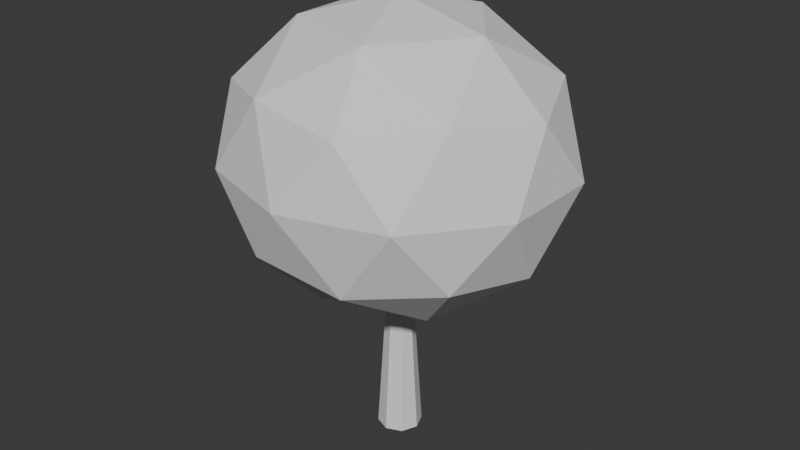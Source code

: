 # Source: tree.blend  (saved by Blender 5.3.31; exported with 4.5.12 LTS)
import bpy
from mathutils import Matrix  # noqa: F401  (used for matrix-valued properties, if any)

bpy.ops.wm.read_factory_settings(use_empty=True)
scene = bpy.context.scene
scene.name = 'Scene'

# ---- collections
col_collection = bpy.data.collections.new('Collection'); scene.collection.children.link(col_collection)

# ---- world
world_world = bpy.data.worlds.new('World'); scene.world = world_world
world_world.use_nodes = True; world_world.node_tree.nodes.clear()
_N = world_world.node_tree.nodes; _L = world_world.node_tree.links
n0 = _N.new('ShaderNodeOutputWorld'); n0.name = 'World Output'; n0.location = (200, 100)
n1 = _N.new('ShaderNodeBackground'); n1.name = 'Background'; n1.location = (-200, 100)
n1.inputs[0].default_value = (0.05088, 0.05088, 0.05088, 1.0)
_L.new(n1.outputs[0], n0.inputs[0])
n0.is_active_output = True
world_world.color = (0.05088, 0.05088, 0.05088)
world_world.sun_shadow_jitter_overblur = 0.0

# ---- meshes
me_cylinder = bpy.data.meshes.new('Cylinder')
me_cylinder.from_pydata([(0.0, 1.2, -0.075), (0.0, 0.0, -0.15), (0.05303, 1.2, -0.05303), (0.1061, 0.0, -0.1061), (0.075, 1.2, 1.661e-07), (0.15, 0.0, 7.105e-15), (0.05303, 1.2, 0.05303), (0.1061, 0.0, 0.1061), (0.0, 1.2, 0.075), (0.0, 0.0, 0.15), (-0.05303, 1.2, 0.05303), (-0.1061, 0.0, 0.1061), (-0.075, 1.2, 1.661e-07), (-0.15, 0.0, 7.105e-15), (-0.05303, 1.2, -0.05303), (-0.1061, 0.0, -0.1061)], [], [(0, 1, 3, 2), (2, 3, 5, 4), (4, 5, 7, 6), (6, 7, 9, 8), (8, 9, 11, 10), (10, 11, 13, 12), (3, 1, 15, 13, 11, 9, 7, 5), (12, 13, 15, 14), (14, 15, 1, 0), (0, 2, 4, 6, 8, 10, 12, 14)])
me_cylinder.polygons.foreach_set('use_smooth', [True] * 10)
_k = set([(0, 1), (0, 2), (0, 14), (1, 3), (1, 15), (2, 3), (2, 4), (3, 5), (4, 5), (4, 6), (5, 7), (6, 7), (6, 8), (7, 9), (8, 9), (8, 10), (9, 11), (10, 11), (10, 12), (11, 13), (12, 13), (12, 14), (13, 15), (14, 15)])
me_cylinder.attributes.new('sharp_edge', 'BOOLEAN', 'EDGE').data.foreach_set('value', [ (min(e.vertices), max(e.vertices)) in _k for e in me_cylinder.edges])
_uv = me_cylinder.uv_layers.new(name='UVMap')
_uv.uv.foreach_set('vector', [1.0, 0.5, 1.0, 1.0, 0.875, 1.0, 0.875, 0.5, 0.875, 0.5, 0.875, 1.0, 0.75, 1.0, 0.75, 0.5, 0.75, 0.5, 0.75, 1.0, 0.625, 1.0, 0.625, 0.5, 0.625, 0.5, 0.625, 1.0, 0.5, 1.0, 0.5, 0.5, 0.5, 0.5, 0.5, 1.0, 0.375, 1.0, 0.375, 0.5, 0.375, 0.5, 0.375, 1.0, 0.25, 1.0, 0.25, 0.5, 0.4197, 0.4197, 0.25, 0.49, 0.08029, 0.4197, 0.01, 0.25, 0.08029, 0.08029, 0.25, 0.01, 0.4197, 0.08029, 0.49, 0.25, 0.25, 0.5, 0.25, 1.0, 0.125, 1.0, 0.125, 0.5, 0.125, 0.5, 0.125, 1.0, 0.0, 1.0, 0.0, 0.5, 0.75, 0.49, 0.9197, 0.4197, 0.99, 0.25, 0.9197, 0.08029, 0.75, 0.01, 0.5803, 0.08029, 0.51, 0.25, 0.5803, 0.4197])
me_cylinder.update()
me_cylinder.normals_split_custom_set([tuple(v) for v in zip(*[iter([-0.382, -0.05765, 0.9223, -0.382, -0.05765, 0.9223, -0.382, -0.05765, 0.9223, -0.382, -0.05765, 0.9223, -0.9223, -0.05765, 0.382, -0.9223, -0.05765, 0.382, -0.9223, -0.05765, 0.382, -0.9223, -0.05765, 0.382, -0.9223, -0.05765, -0.382, -0.9223, -0.05765, -0.382, -0.9223, -0.05765, -0.382, -0.9223, -0.05765, -0.382, -0.382, -0.05765, -0.9223, -0.382, -0.05765, -0.9223, -0.382, -0.05765, -0.9223, -0.382, -0.05765, -0.9223, 0.382, -0.05765, -0.9223, 0.382, -0.05765, -0.9223, 0.382, -0.05765, -0.9223, 0.382, -0.05765, -0.9223, 0.9223, -0.05765, -0.382, 0.9223, -0.05765, -0.382, 0.9223, -0.05765, -0.382, 0.9223, -0.05765, -0.382, 0.0, 1.0, 0.0, 0.0, 1.0, 0.0, 0.0, 1.0, 0.0, 0.0, 1.0, 0.0, 0.0, 1.0, 0.0, 0.0, 1.0, 0.0, 0.0, 1.0, 0.0, 0.0, 1.0, 0.0, 0.9223, -0.05765, 0.382, 0.9223, -0.05765, 0.382, 0.9223, -0.05765, 0.382, 0.9223, -0.05765, 0.382, 0.382, -0.05765, 0.9223, 0.382, -0.05765, 0.9223, 0.382, -0.05765, 0.9223, 0.382, -0.05765, 0.9223, 0.0, -1.0, 0.0, 0.0, -1.0, 0.0, 0.0, -1.0, 0.0, 0.0, -1.0, 0.0, 0.0, -1.0, 0.0, 0.0, -1.0, 0.0, 0.0, -1.0, 0.0, 0.0, -1.0, 0.0])] * 3)])
me_canopy_001 = bpy.data.meshes.new('Canopy.001')
me_canopy_001.from_pydata([(0.0, 1.0, 0.0), (0.8369, 1.553, 0.5783), (-0.3197, 1.553, 0.9357), (-1.035, 1.553, 0.0), (-0.3197, 1.553, -0.9357), (0.8369, 1.553, -0.5783), (0.3197, 2.447, 0.9357), (-0.8369, 2.447, 0.5783), (-0.8369, 2.447, -0.5783), (0.3197, 2.447, -0.9357), (1.035, 2.447, 0.0), (0.0, 3.0, 0.0), (-0.1879, 1.149, 0.55), (0.4919, 1.149, 0.3399), (0.304, 1.474, 0.8899), (0.9839, 1.474, 0.0), (0.4919, 1.149, -0.3399), (-0.6081, 1.149, 0.0), (-0.796, 1.474, 0.55), (-0.1879, 1.149, -0.55), (-0.796, 1.474, -0.55), (0.304, 1.474, -0.8899), (1.1, 2.0, 0.3399), (1.1, 2.0, -0.3399), (0.0, 2.0, 1.1), (0.6798, 2.0, 0.8899), (-1.1, 2.0, 0.3399), (-0.6798, 2.0, 0.8899), (-0.6798, 2.0, -0.8899), (-1.1, 2.0, -0.3399), (0.6798, 2.0, -0.8899), (0.0, 2.0, -1.1), (0.796, 2.526, 0.55), (-0.304, 2.526, 0.8899), (-0.9839, 2.526, 0.0), (-0.304, 2.526, -0.8899), (0.796, 2.526, -0.55), (0.1879, 2.851, 0.55), (0.6081, 2.851, 0.0), (-0.4919, 2.851, 0.3399), (-0.4919, 2.851, -0.3399), (0.1879, 2.851, -0.55)], [], [(0, 13, 12), (1, 13, 15), (0, 12, 17), (0, 17, 19), (0, 19, 16), (1, 15, 22), (2, 14, 24), (3, 18, 26), (4, 20, 28), (5, 21, 30), (1, 22, 25), (2, 24, 27), (3, 26, 29), (4, 28, 31), (5, 30, 23), (6, 32, 37), (7, 33, 39), (8, 34, 40), (9, 35, 41), (10, 36, 38), (38, 41, 11), (38, 36, 41), (36, 9, 41), (41, 40, 11), (41, 35, 40), (35, 8, 40), (40, 39, 11), (40, 34, 39), (34, 7, 39), (39, 37, 11), (39, 33, 37), (33, 6, 37), (37, 38, 11), (37, 32, 38), (32, 10, 38), (23, 36, 10), (23, 30, 36), (30, 9, 36), (31, 35, 9), (31, 28, 35), (28, 8, 35), (29, 34, 8), (29, 26, 34), (26, 7, 34), (27, 33, 7), (27, 24, 33), (24, 6, 33), (25, 32, 6), (25, 22, 32), (22, 10, 32), (30, 31, 9), (30, 21, 31), (21, 4, 31), (28, 29, 8), (28, 20, 29), (20, 3, 29), (26, 27, 7), (26, 18, 27), (18, 2, 27), (24, 25, 6), (24, 14, 25), (14, 1, 25), (22, 23, 10), (22, 15, 23), (15, 5, 23), (16, 21, 5), (16, 19, 21), (19, 4, 21), (19, 20, 4), (19, 17, 20), (17, 3, 20), (17, 18, 3), (17, 12, 18), (12, 2, 18), (15, 16, 5), (15, 13, 16), (13, 0, 16), (12, 14, 2), (12, 13, 14), (13, 1, 14)])
me_canopy_001.polygons.foreach_set('use_smooth', [True] * 80)
_k = set([(0, 12), (0, 13), (0, 16), (0, 17), (0, 19), (1, 13), (1, 14), (1, 15), (1, 22), (1, 25), (2, 12), (2, 14), (2, 18), (2, 24), (2, 27), (3, 17), (3, 18), (3, 20), (3, 26), (3, 29), (4, 19), (4, 20), (4, 21), (4, 28), (4, 31), (5, 15), (5, 16), (5, 21), (5, 23), (5, 30), (6, 24), (6, 25), (6, 32), (6, 33), (6, 37), (7, 26), (7, 27), (7, 33), (7, 34), (7, 39), (8, 28), (8, 29), (8, 34), (8, 35), (8, 40), (9, 30), (9, 31), (9, 35), (9, 36), (9, 41), (10, 22), (10, 23), (10, 32), (10, 36), (10, 38), (11, 37), (11, 38), (11, 39), (11, 40), (11, 41), (12, 13), (12, 14), (12, 17), (12, 18), (13, 14), (13, 15), (13, 16), (14, 24), (14, 25), (15, 16), (15, 22), (15, 23), (16, 19), (16, 21), (17, 18), (17, 19), (17, 20), (18, 26), (18, 27), (19, 20), (19, 21), (20, 28), (20, 29), (21, 30), (21, 31), (22, 23), (22, 25), (22, 32), (23, 30), (23, 36), (24, 25), (24, 27), (24, 33), (25, 32), (26, 27), (26, 29), (26, 34), (27, 33), (28, 29), (28, 31), (28, 35), (29, 34), (30, 31), (30, 36), (31, 35), (32, 37), (32, 38), (33, 37), (33, 39), (34, 39), (34, 40), (35, 40), (35, 41), (36, 38), (36, 41), (37, 38), (37, 39), (38, 41), (39, 40), (40, 41)])
me_canopy_001.attributes.new('sharp_edge', 'BOOLEAN', 'EDGE').data.foreach_set('value', [ (min(e.vertices), max(e.vertices)) in _k for e in me_canopy_001.edges])
_uv = me_canopy_001.uv_layers.new(name='UVMap')
_uv.uv.foreach_set('vector', [0.1818, 0.0, 0.2273, 0.07873, 0.1364, 0.07873, 0.2727, 0.1575, 0.3182, 0.07873, 0.3636, 0.1575, 0.9091, 0.0, 0.9545, 0.07873, 0.8636, 0.07873, 0.7273, 0.0, 0.7727, 0.07873, 0.6818, 0.07873, 0.5455, 0.0, 0.5909, 0.07873, 0.5, 0.07873, 0.2727, 0.1575, 0.3636, 0.1575, 0.3182, 0.2362, 0.09091, 0.1575, 0.1818, 0.1575, 0.1364, 0.2362, 0.8182, 0.1575, 0.9091, 0.1575, 0.8636, 0.2362, 0.6364, 0.1575, 0.7273, 0.1575, 0.6818, 0.2362, 0.4545, 0.1575, 0.5455, 0.1575, 0.5, 0.2362, 0.2727, 0.1575, 0.3182, 0.2362, 0.2273, 0.2362, 0.09091, 0.1575, 0.1364, 0.2362, 0.04546, 0.2362, 0.8182, 0.1575, 0.8636, 0.2362, 0.7727, 0.2362, 0.6364, 0.1575, 0.6818, 0.2362, 0.5909, 0.2362, 0.4545, 0.1575, 0.5, 0.2362, 0.4091, 0.2362, 0.1818, 0.3149, 0.2727, 0.3149, 0.2273, 0.3937, 0.0, 0.3149, 0.09091, 0.3149, 0.04546, 0.3937, 0.7273, 0.3149, 0.8182, 0.3149, 0.7727, 0.3937, 0.5455, 0.3149, 0.6364, 0.3149, 0.5909, 0.3937, 0.3636, 0.3149, 0.4545, 0.3149, 0.4091, 0.3937, 0.4091, 0.3937, 0.5, 0.3937, 0.4545, 0.4724, 0.4091, 0.3937, 0.4545, 0.3149, 0.5, 0.3937, 0.4545, 0.3149, 0.5455, 0.3149, 0.5, 0.3937, 0.5909, 0.3937, 0.6818, 0.3937, 0.6364, 0.4724, 0.5909, 0.3937, 0.6364, 0.3149, 0.6818, 0.3937, 0.6364, 0.3149, 0.7273, 0.3149, 0.6818, 0.3937, 0.7727, 0.3937, 0.8636, 0.3937, 0.8182, 0.4724, 0.7727, 0.3937, 0.8182, 0.3149, 0.8636, 0.3937, 0.8182, 0.3149, 0.9091, 0.3149, 0.8636, 0.3937, 0.04546, 0.3937, 0.1364, 0.3937, 0.09091, 0.4724, 0.04546, 0.3937, 0.09091, 0.3149, 0.1364, 0.3937, 0.09091, 0.3149, 0.1818, 0.3149, 0.1364, 0.3937, 0.2273, 0.3937, 0.3182, 0.3937, 0.2727, 0.4724, 0.2273, 0.3937, 0.2727, 0.3149, 0.3182, 0.3937, 0.2727, 0.3149, 0.3636, 0.3149, 0.3182, 0.3937, 0.4091, 0.2362, 0.4545, 0.3149, 0.3636, 0.3149, 0.4091, 0.2362, 0.5, 0.2362, 0.4545, 0.3149, 0.5, 0.2362, 0.5455, 0.3149, 0.4545, 0.3149, 0.5909, 0.2362, 0.6364, 0.3149, 0.5455, 0.3149, 0.5909, 0.2362, 0.6818, 0.2362, 0.6364, 0.3149, 0.6818, 0.2362, 0.7273, 0.3149, 0.6364, 0.3149, 0.7727, 0.2362, 0.8182, 0.3149, 0.7273, 0.3149, 0.7727, 0.2362, 0.8636, 0.2362, 0.8182, 0.3149, 0.8636, 0.2362, 0.9091, 0.3149, 0.8182, 0.3149, 0.04546, 0.2362, 0.09091, 0.3149, 0.0, 0.3149, 0.04546, 0.2362, 0.1364, 0.2362, 0.09091, 0.3149, 0.1364, 0.2362, 0.1818, 0.3149, 0.09091, 0.3149, 0.2273, 0.2362, 0.2727, 0.3149, 0.1818, 0.3149, 0.2273, 0.2362, 0.3182, 0.2362, 0.2727, 0.3149, 0.3182, 0.2362, 0.3636, 0.3149, 0.2727, 0.3149, 0.5, 0.2362, 0.5909, 0.2362, 0.5455, 0.3149, 0.5, 0.2362, 0.5455, 0.1575, 0.5909, 0.2362, 0.5455, 0.1575, 0.6364, 0.1575, 0.5909, 0.2362, 0.6818, 0.2362, 0.7727, 0.2362, 0.7273, 0.3149, 0.6818, 0.2362, 0.7273, 0.1575, 0.7727, 0.2362, 0.7273, 0.1575, 0.8182, 0.1575, 0.7727, 0.2362, 0.8636, 0.2362, 0.9545, 0.2362, 0.9091, 0.3149, 0.8636, 0.2362, 0.9091, 0.1575, 0.9545, 0.2362, 0.9091, 0.1575, 1.0, 0.1575, 0.9545, 0.2362, 0.1364, 0.2362, 0.2273, 0.2362, 0.1818, 0.3149, 0.1364, 0.2362, 0.1818, 0.1575, 0.2273, 0.2362, 0.1818, 0.1575, 0.2727, 0.1575, 0.2273, 0.2362, 0.3182, 0.2362, 0.4091, 0.2362, 0.3636, 0.3149, 0.3182, 0.2362, 0.3636, 0.1575, 0.4091, 0.2362, 0.3636, 0.1575, 0.4545, 0.1575, 0.4091, 0.2362, 0.5, 0.07873, 0.5455, 0.1575, 0.4545, 0.1575, 0.5, 0.07873, 0.5909, 0.07873, 0.5455, 0.1575, 0.5909, 0.07873, 0.6364, 0.1575, 0.5455, 0.1575, 0.6818, 0.07873, 0.7273, 0.1575, 0.6364, 0.1575, 0.6818, 0.07873, 0.7727, 0.07873, 0.7273, 0.1575, 0.7727, 0.07873, 0.8182, 0.1575, 0.7273, 0.1575, 0.8636, 0.07873, 0.9091, 0.1575, 0.8182, 0.1575, 0.8636, 0.07873, 0.9545, 0.07873, 0.9091, 0.1575, 0.9545, 0.07873, 1.0, 0.1575, 0.9091, 0.1575, 0.3636, 0.1575, 0.4091, 0.07873, 0.4545, 0.1575, 0.3636, 0.1575, 0.3182, 0.07873, 0.4091, 0.07873, 0.3182, 0.07873, 0.3636, 0.0, 0.4091, 0.07873, 0.1364, 0.07873, 0.1818, 0.1575, 0.09091, 0.1575, 0.1364, 0.07873, 0.2273, 0.07873, 0.1818, 0.1575, 0.2273, 0.07873, 0.2727, 0.1575, 0.1818, 0.1575])
me_canopy_001.update()
me_canopy_001.normals_split_custom_set([tuple(v) for v in zip(*[iter([0.08941, -0.953, 0.2893, 0.08941, -0.953, 0.2893, 0.08941, -0.953, 0.2893, 0.6514, -0.712, 0.2622, 0.6514, -0.712, 0.2622, 0.6514, -0.712, 0.2622, -0.2347, -0.9554, 0.1793, -0.2347, -0.9554, 0.1793, -0.2347, -0.9554, 0.1793, -0.2347, -0.9554, -0.1793, -0.2347, -0.9554, -0.1793, -0.2347, -0.9554, -0.1793, 0.08941, -0.953, -0.2893, 0.08941, -0.953, -0.2893, 0.08941, -0.953, -0.2893, 0.8855, -0.3739, 0.2758, 0.8855, -0.3739, 0.2758, 0.8855, -0.3739, 0.2758, 0.02327, -0.3593, 0.9329, 0.02327, -0.3593, 0.9329, 0.02327, -0.3593, 0.9329, -0.8694, -0.3734, 0.3237, -0.8694, -0.3734, 0.3237, -0.8694, -0.3734, 0.3237, -0.5488, -0.365, -0.752, -0.5488, -0.365, -0.752, -0.5488, -0.365, -0.752, 0.5095, -0.3642, -0.7796, 0.5095, -0.3642, -0.7796, 0.5095, -0.3642, -0.7796, 0.7866, -0.1424, 0.6009, 0.7866, -0.1424, 0.6009, 0.7866, -0.1424, 0.6009, -0.2924, -0.1386, 0.9462, -0.2924, -0.1386, 0.9462, -0.2924, -0.1386, 0.9462, -0.9894, -0.1449, 0.0, -0.9894, -0.1449, 0.0, -0.9894, -0.1449, 0.0, -0.2924, -0.1386, -0.9462, -0.2924, -0.1386, -0.9462, -0.2924, -0.1386, -0.9462, 0.7866, -0.1424, -0.6009, 0.7866, -0.1424, -0.6009, 0.7866, -0.1424, -0.6009, 0.3749, 0.7017, 0.6058, 0.3749, 0.7017, 0.6058, 0.3749, 0.7017, 0.6058, -0.4332, 0.7034, 0.5635, -0.4332, 0.7034, 0.5635, -0.4332, 0.7034, 0.5635, -0.6514, 0.712, -0.2622, -0.6514, 0.712, -0.2622, -0.6514, 0.712, -0.2622, 0.03507, 0.6966, -0.7166, 0.03507, 0.6966, -0.7166, 0.03507, 0.6966, -0.7166, 0.6746, 0.7131, -0.1908, 0.6746, 0.7131, -0.1908, 0.6746, 0.7131, -0.1908, 0.2347, 0.9554, -0.1793, 0.2347, 0.9554, -0.1793, 0.2347, 0.9554, -0.1793, 0.4434, 0.8298, -0.3387, 0.4434, 0.8298, -0.3387, 0.4434, 0.8298, -0.3387, 0.3749, 0.7017, -0.6058, 0.3749, 0.7017, -0.6058, 0.3749, 0.7017, -0.6058, -0.08941, 0.953, -0.2893, -0.08941, 0.953, -0.2893, -0.08941, 0.953, -0.2893, -0.1679, 0.8226, -0.5433, -0.1679, 0.8226, -0.5433, -0.1679, 0.8226, -0.5433, -0.4332, 0.7034, -0.5635, -0.4332, 0.7034, -0.5635, -0.4332, 0.7034, -0.5635, -0.2905, 0.9569, 0.0, -0.2905, 0.9569, 0.0, -0.2905, 0.9569, 0.0, -0.5511, 0.8344, 0.0, -0.5511, 0.8344, 0.0, -0.5511, 0.8344, 0.0, -0.6514, 0.712, 0.2622, -0.6514, 0.712, 0.2622, -0.6514, 0.712, 0.2622, -0.08941, 0.953, 0.2893, -0.08941, 0.953, 0.2893, -0.08941, 0.953, 0.2893, -0.1679, 0.8226, 0.5433, -0.1679, 0.8226, 0.5433, -0.1679, 0.8226, 0.5433, 0.03507, 0.6966, 0.7166, 0.03507, 0.6966, 0.7166, 0.03507, 0.6966, 0.7166, 0.2347, 0.9554, 0.1793, 0.2347, 0.9554, 0.1793, 0.2347, 0.9554, 0.1793, 0.4434, 0.8298, 0.3387, 0.4434, 0.8298, 0.3387, 0.4434, 0.8298, 0.3387, 0.6746, 0.7131, 0.1908, 0.6746, 0.7131, 0.1908, 0.6746, 0.7131, 0.1908, 0.8694, 0.3734, -0.3237, 0.8694, 0.3734, -0.3237, 0.8694, 0.3734, -0.3237, 0.7766, 0.212, -0.5933, 0.7766, 0.212, -0.5933, 0.7766, 0.212, -0.5933, 0.5488, 0.365, -0.752, 0.5488, 0.365, -0.752, 0.5488, 0.365, -0.752, -0.02327, 0.3593, -0.9329, -0.02327, 0.3593, -0.9329, -0.02327, 0.3593, -0.9329, -0.2889, 0.2065, -0.9348, -0.2889, 0.2065, -0.9348, -0.2889, 0.2065, -0.9348, -0.5095, 0.3642, -0.7796, -0.5095, 0.3642, -0.7796, -0.5095, 0.3642, -0.7796, -0.8855, 0.3739, -0.2758, -0.8855, 0.3739, -0.2758, -0.8855, 0.3739, -0.2758, -0.9765, 0.2157, 0.0, -0.9765, 0.2157, 0.0, -0.9765, 0.2157, 0.0, -0.8855, 0.3739, 0.2758, -0.8855, 0.3739, 0.2758, -0.8855, 0.3739, 0.2758, -0.5095, 0.3642, 0.7796, -0.5095, 0.3642, 0.7796, -0.5095, 0.3642, 0.7796, -0.2889, 0.2065, 0.9348, -0.2889, 0.2065, 0.9348, -0.2889, 0.2065, 0.9348, -0.02327, 0.3593, 0.9329, -0.02327, 0.3593, 0.9329, -0.02327, 0.3593, 0.9329, 0.5488, 0.365, 0.752, 0.5488, 0.365, 0.752, 0.5488, 0.365, 0.752, 0.7766, 0.212, 0.5933, 0.7766, 0.212, 0.5933, 0.7766, 0.212, 0.5933, 0.8694, 0.3734, 0.3237, 0.8694, 0.3734, 0.3237, 0.8694, 0.3734, 0.3237, 0.2924, 0.1386, -0.9462, 0.2924, 0.1386, -0.9462, 0.2924, 0.1386, -0.9462, 0.2889, -0.2065, -0.9348, 0.2889, -0.2065, -0.9348, 0.2889, -0.2065, -0.9348, 0.02327, -0.3593, -0.9329, 0.02327, -0.3593, -0.9329, 0.02327, -0.3593, -0.9329, -0.7866, 0.1424, -0.6009, -0.7866, 0.1424, -0.6009, -0.7866, 0.1424, -0.6009, -0.7766, -0.212, -0.5933, -0.7766, -0.212, -0.5933, -0.7766, -0.212, -0.5933, -0.8694, -0.3734, -0.3237, -0.8694, -0.3734, -0.3237, -0.8694, -0.3734, -0.3237, -0.7866, 0.1424, 0.6009, -0.7866, 0.1424, 0.6009, -0.7866, 0.1424, 0.6009, -0.7766, -0.212, 0.5933, -0.7766, -0.212, 0.5933, -0.7766, -0.212, 0.5933, -0.5488, -0.365, 0.752, -0.5488, -0.365, 0.752, -0.5488, -0.365, 0.752, 0.2924, 0.1386, 0.9462, 0.2924, 0.1386, 0.9462, 0.2924, 0.1386, 0.9462, 0.2889, -0.2065, 0.9348, 0.2889, -0.2065, 0.9348, 0.2889, -0.2065, 0.9348, 0.5095, -0.3642, 0.7796, 0.5095, -0.3642, 0.7796, 0.5095, -0.3642, 0.7796, 0.9894, 0.1449, 0.0, 0.9894, 0.1449, 0.0, 0.9894, 0.1449, 0.0, 0.9765, -0.2157, 0.0, 0.9765, -0.2157, 0.0, 0.9765, -0.2157, 0.0, 0.8855, -0.3739, -0.2758, 0.8855, -0.3739, -0.2758, 0.8855, -0.3739, -0.2758, 0.4332, -0.7034, -0.5635, 0.4332, -0.7034, -0.5635, 0.4332, -0.7034, -0.5635, 0.1679, -0.8226, -0.5433, 0.1679, -0.8226, -0.5433, 0.1679, -0.8226, -0.5433, -0.03507, -0.6966, -0.7166, -0.03507, -0.6966, -0.7166, -0.03507, -0.6966, -0.7166, -0.3749, -0.7017, -0.6058, -0.3749, -0.7017, -0.6058, -0.3749, -0.7017, -0.6058, -0.4434, -0.8298, -0.3387, -0.4434, -0.8298, -0.3387, -0.4434, -0.8298, -0.3387, -0.6746, -0.7131, -0.1908, -0.6746, -0.7131, -0.1908, -0.6746, -0.7131, -0.1908, -0.6746, -0.7131, 0.1908, -0.6746, -0.7131, 0.1908, -0.6746, -0.7131, 0.1908, -0.4434, -0.8298, 0.3387, -0.4434, -0.8298, 0.3387, -0.4434, -0.8298, 0.3387, -0.3749, -0.7017, 0.6058, -0.3749, -0.7017, 0.6058, -0.3749, -0.7017, 0.6058, 0.6514, -0.712, -0.2622, 0.6514, -0.712, -0.2622, 0.6514, -0.712, -0.2622, 0.5511, -0.8344, 0.0, 0.5511, -0.8344, 0.0, 0.5511, -0.8344, 0.0, 0.2905, -0.9569, 0.0, 0.2905, -0.9569, 0.0, 0.2905, -0.9569, 0.0, -0.03507, -0.6966, 0.7166, -0.03507, -0.6966, 0.7166, -0.03507, -0.6966, 0.7166, 0.1679, -0.8226, 0.5433, 0.1679, -0.8226, 0.5433, 0.1679, -0.8226, 0.5433, 0.4332, -0.7034, 0.5635, 0.4332, -0.7034, 0.5635, 0.4332, -0.7034, 0.5635])] * 3)])

# ---- objects
ob_trunk = bpy.data.objects.new('Trunk', me_cylinder)
ob_canopy = bpy.data.objects.new('Canopy', me_canopy_001)

# ---- transforms, parenting, visibility, modifiers, constraints
ob_trunk.location = (0.0, 0.0, 0.0)
ob_trunk.rotation_euler = (1.571, -0.0, 0.0)
ob_canopy.location = (0.0, 0.0, 0.0)
ob_canopy.rotation_euler = (1.571, -0.0, 0.0)

# ---- collection membership
col_collection.objects.link(ob_trunk)
col_collection.objects.link(ob_canopy)

# ---- scene / render settings (as saved in the file)
scene.frame_start = 1; scene.frame_end = 250; scene.frame_set(1)
scene.render.engine = 'BLENDER_EEVEE_NEXT'
scene.render.bake_bias = 0.0
scene.render.bake_samples = 0
scene.render.compositor_device = 'GPU'
scene.eevee.use_volume_custom_range = False
scene.eevee.fast_gi_thickness_near = 0.1
scene.eevee.fast_gi_thickness_far = 0.0
scene.eevee.ray_tracing_options.screen_trace_thickness = 0.1
bpy.context.view_layer.update()

# ---- added for rendering (the .blend has no active camera and no usable light): camera, sun
cam_auto = bpy.data.cameras.new('AutoCamera')
cam_auto.lens = 50.0
cam_auto.sensor_width = 36.0
cam_auto.clip_end = 1000.0
ob_auto_camera = bpy.data.objects.new('AutoCamera', cam_auto)
scene.collection.objects.link(ob_auto_camera)
ob_auto_camera.location = (3.99885, -4.79863, 4.69908)
ob_auto_camera.rotation_euler = (1.09748, -7.21219e-08, 0.694738)
scene.camera = ob_auto_camera
light_auto_sun = bpy.data.lights.new('AutoSun', 'SUN')
light_auto_sun.energy = 3.0
light_auto_sun.angle = 0.0523599
ob_auto_sun = bpy.data.objects.new('AutoSun', light_auto_sun)
scene.collection.objects.link(ob_auto_sun)
ob_auto_sun.rotation_euler = (0.872665, 0.174533, 0.523599)
bpy.context.view_layer.update()
